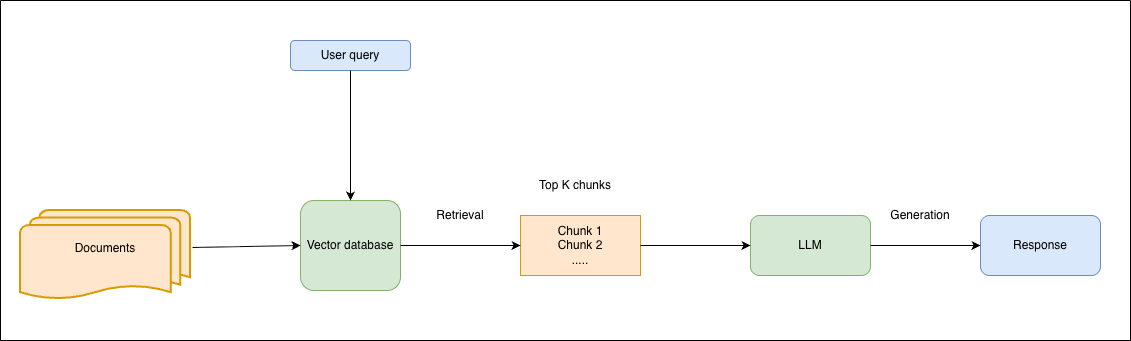

The diagram above was exported from draw.io. Its source (the exported page's mxGraphModel, read from the mxfile embedded in the PNG):
<mxGraphModel dx="976" dy="544" grid="1" gridSize="10" guides="1" tooltips="1" connect="1" arrows="1" fold="1" page="1" pageScale="1" pageWidth="827" pageHeight="1169" math="0" shadow="0">
  <root>
    <mxCell id="0" />
    <mxCell id="1" parent="0" />
    <mxCell id="HQ73maBf9M-sMPFiUdya-1" value="User query" style="rounded=1;whiteSpace=wrap;html=1;fillColor=#dae8fc;strokeColor=#6c8ebf;" parent="1" vertex="1">
      <mxGeometry x="330" y="130" width="120" height="30" as="geometry" />
    </mxCell>
    <mxCell id="HQ73maBf9M-sMPFiUdya-2" value="Vector database" style="rounded=1;whiteSpace=wrap;html=1;fillColor=#d5e8d4;strokeColor=#82b366;" parent="1" vertex="1">
      <mxGeometry x="340" y="290" width="100" height="90" as="geometry" />
    </mxCell>
    <mxCell id="HQ73maBf9M-sMPFiUdya-4" value="Documents&lt;div&gt;&lt;br&gt;&lt;/div&gt;" style="strokeWidth=2;html=1;shape=mxgraph.flowchart.multi-document;whiteSpace=wrap;fillColor=#ffe6cc;strokeColor=#d79b00;" parent="1" vertex="1">
      <mxGeometry x="60" y="300" width="170" height="90" as="geometry" />
    </mxCell>
    <mxCell id="HQ73maBf9M-sMPFiUdya-5" value="" style="endArrow=classic;html=1;rounded=0;exitX=1.012;exitY=0.411;exitDx=0;exitDy=0;exitPerimeter=0;entryX=0;entryY=0.5;entryDx=0;entryDy=0;" parent="1" source="HQ73maBf9M-sMPFiUdya-4" target="HQ73maBf9M-sMPFiUdya-2" edge="1">
      <mxGeometry width="50" height="50" relative="1" as="geometry">
        <mxPoint x="390" y="310" as="sourcePoint" />
        <mxPoint x="440" y="260" as="targetPoint" />
      </mxGeometry>
    </mxCell>
    <mxCell id="HQ73maBf9M-sMPFiUdya-6" value="" style="endArrow=classic;html=1;rounded=0;exitX=0.5;exitY=1;exitDx=0;exitDy=0;entryX=0.5;entryY=0;entryDx=0;entryDy=0;" parent="1" source="HQ73maBf9M-sMPFiUdya-1" target="HQ73maBf9M-sMPFiUdya-2" edge="1">
      <mxGeometry width="50" height="50" relative="1" as="geometry">
        <mxPoint x="390" y="310" as="sourcePoint" />
        <mxPoint x="440" y="260" as="targetPoint" />
      </mxGeometry>
    </mxCell>
    <mxCell id="HQ73maBf9M-sMPFiUdya-9" value="Chunk 1&lt;div&gt;Chunk 2&lt;/div&gt;&lt;div&gt;.....&lt;/div&gt;" style="rounded=0;whiteSpace=wrap;html=1;fillColor=#ffe6cc;strokeColor=#d79b00;" parent="1" vertex="1">
      <mxGeometry x="560" y="305" width="120" height="60" as="geometry" />
    </mxCell>
    <mxCell id="HQ73maBf9M-sMPFiUdya-11" value="" style="endArrow=classic;html=1;rounded=0;entryX=0;entryY=0.5;entryDx=0;entryDy=0;exitX=1;exitY=0.5;exitDx=0;exitDy=0;" parent="1" source="HQ73maBf9M-sMPFiUdya-2" target="HQ73maBf9M-sMPFiUdya-9" edge="1">
      <mxGeometry width="50" height="50" relative="1" as="geometry">
        <mxPoint x="390" y="310" as="sourcePoint" />
        <mxPoint x="440" y="260" as="targetPoint" />
      </mxGeometry>
    </mxCell>
    <mxCell id="HQ73maBf9M-sMPFiUdya-12" value="LLM" style="rounded=1;whiteSpace=wrap;html=1;fillColor=#d5e8d4;strokeColor=#82b366;" parent="1" vertex="1">
      <mxGeometry x="790" y="305" width="120" height="60" as="geometry" />
    </mxCell>
    <mxCell id="HQ73maBf9M-sMPFiUdya-13" value="Response" style="rounded=1;whiteSpace=wrap;html=1;fillColor=#dae8fc;strokeColor=#6c8ebf;" parent="1" vertex="1">
      <mxGeometry x="1020" y="305" width="120" height="60" as="geometry" />
    </mxCell>
    <mxCell id="HQ73maBf9M-sMPFiUdya-14" value="" style="endArrow=classic;html=1;rounded=0;entryX=0;entryY=0.5;entryDx=0;entryDy=0;exitX=1;exitY=0.5;exitDx=0;exitDy=0;" parent="1" source="HQ73maBf9M-sMPFiUdya-9" target="HQ73maBf9M-sMPFiUdya-12" edge="1">
      <mxGeometry width="50" height="50" relative="1" as="geometry">
        <mxPoint x="480" y="310" as="sourcePoint" />
        <mxPoint x="530" y="260" as="targetPoint" />
      </mxGeometry>
    </mxCell>
    <mxCell id="HQ73maBf9M-sMPFiUdya-15" value="" style="endArrow=classic;html=1;rounded=0;entryX=0;entryY=0.5;entryDx=0;entryDy=0;exitX=1;exitY=0.5;exitDx=0;exitDy=0;" parent="1" source="HQ73maBf9M-sMPFiUdya-12" target="HQ73maBf9M-sMPFiUdya-13" edge="1">
      <mxGeometry width="50" height="50" relative="1" as="geometry">
        <mxPoint x="950" y="330" as="sourcePoint" />
        <mxPoint x="1060" y="330" as="targetPoint" />
      </mxGeometry>
    </mxCell>
    <mxCell id="snZoiZan-CD7s3evwRZL-1" value="" style="swimlane;startSize=0;" parent="1" vertex="1">
      <mxGeometry x="40" y="90" width="1130" height="340" as="geometry" />
    </mxCell>
    <mxCell id="A9yZb9H9MPbL-8OhquA2-1" value="Generation" style="text;html=1;align=center;verticalAlign=middle;whiteSpace=wrap;rounded=0;" parent="snZoiZan-CD7s3evwRZL-1" vertex="1">
      <mxGeometry x="890" y="200" width="60" height="30" as="geometry" />
    </mxCell>
    <mxCell id="A9yZb9H9MPbL-8OhquA2-2" value="Retrieval" style="text;html=1;align=center;verticalAlign=middle;whiteSpace=wrap;rounded=0;" parent="snZoiZan-CD7s3evwRZL-1" vertex="1">
      <mxGeometry x="430" y="200" width="60" height="30" as="geometry" />
    </mxCell>
    <mxCell id="HQ73maBf9M-sMPFiUdya-10" value="Top K chunks" style="text;html=1;align=center;verticalAlign=middle;whiteSpace=wrap;rounded=0;" parent="snZoiZan-CD7s3evwRZL-1" vertex="1">
      <mxGeometry x="530" y="170" width="90" height="30" as="geometry" />
    </mxCell>
    <mxCell id="N89jbb6eCkzvyilVt5ze-3" style="edgeStyle=orthogonalEdgeStyle;rounded=0;orthogonalLoop=1;jettySize=auto;html=1;exitX=0.5;exitY=1;exitDx=0;exitDy=0;" edge="1" parent="snZoiZan-CD7s3evwRZL-1" source="HQ73maBf9M-sMPFiUdya-10" target="HQ73maBf9M-sMPFiUdya-10">
      <mxGeometry relative="1" as="geometry" />
    </mxCell>
  </root>
</mxGraphModel>